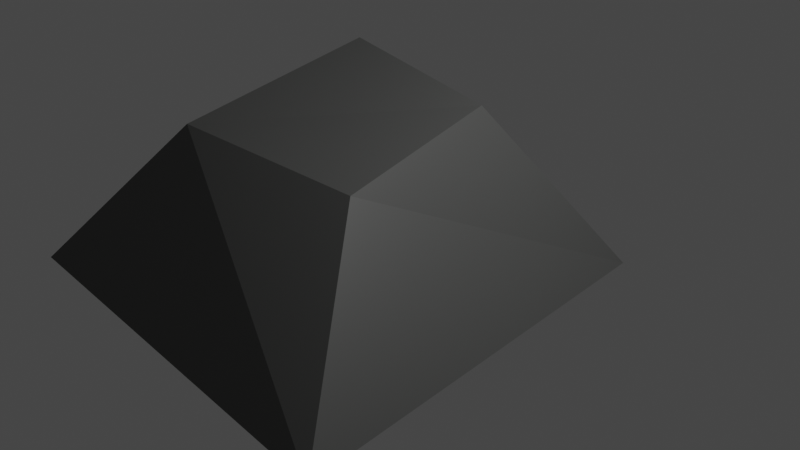 # Source: stone.blend  (saved by Blender 2.93.21; exported with 4.5.12 LTS)
import bpy
from mathutils import Matrix  # noqa: F401  (used for matrix-valued properties, if any)

bpy.ops.wm.read_factory_settings(use_empty=True)
scene = bpy.context.scene
scene.name = 'Scene'

# ---- collections
col_collection = bpy.data.collections.new('Collection'); scene.collection.children.link(col_collection)

# ---- materials (node trees are filled in below, after node groups)
mat_material_001 = bpy.data.materials.new('Material.001')
mat_material_001.use_transparent_shadow = False

# ---- material node trees
mat_material_001.use_nodes = True; mat_material_001.node_tree.nodes.clear()
_N = mat_material_001.node_tree.nodes; _L = mat_material_001.node_tree.links
n0 = _N.new('ShaderNodeBsdfPrincipled'); n0.name = 'Principled BSDF'; n0.location = (10, 300)
n0.distribution = 'GGX'
n0.subsurface_method = 'BURLEY'
n0.inputs[0].default_value = (0.06904, 0.06998, 0.06811, 1.0)
n0.inputs[2].default_value = 0.4853
n0.inputs[3].default_value = 1.45
n0.inputs[27].default_value = (0.0, 0.0, 0.0, 1.0)
n0.inputs[28].default_value = 1.0
n1 = _N.new('ShaderNodeOutputMaterial'); n1.name = 'Material Output'; n1.location = (300, 300)
_L.new(n0.outputs[0], n1.inputs[0])
n1.is_active_output = True

# ---- world
world_world = bpy.data.worlds.new('World'); scene.world = world_world
world_world.use_nodes = True; world_world.node_tree.nodes.clear()
_N = world_world.node_tree.nodes; _L = world_world.node_tree.links
n0 = _N.new('ShaderNodeOutputWorld'); n0.name = 'World Output'; n0.location = (300, 300)
n1 = _N.new('ShaderNodeBackground'); n1.name = 'Background'; n1.location = (10, 300)
n1.inputs[0].default_value = (0.05088, 0.05088, 0.05088, 1.0)
_L.new(n1.outputs[0], n0.inputs[0])
n0.is_active_output = True
world_world.color = (0.05088, 0.05088, 0.05088)
world_world.use_sun_shadow = False
world_world.sun_shadow_jitter_overblur = 0.0

# ---- cameras
cam_camera = bpy.data.cameras.new('Camera')
cam_camera.clip_end = 100.0
cam_camera.ortho_scale = 7.314

# ---- lights
light_light = bpy.data.lights.new('Light', 'POINT')
light_light.transmission_factor = 0.0
light_light.energy = 1000.0
light_light.shadow_soft_size = 0.1
light_light.shadow_maximum_resolution = 0.006
light_light.use_absolute_resolution = True

# ---- meshes
me_cube_002 = bpy.data.meshes.new('Cube.002')
me_cube_002.from_pydata([(-1.898, -2.153, -0.9905), (-0.8078, -1.104, 0.4745), (-2.327, 2.191, -1.0), (-0.7774, 1.049, 0.8752), (2.592, -2.474, -1.006), (1.37, -0.9583, 0.4137), (2.1, 1.998, -1.023), (1.101, 0.9082, 0.6629)], [], [(0, 1, 3, 2), (2, 3, 7, 6), (6, 7, 5, 4), (4, 5, 1, 0), (2, 6, 4, 0), (7, 3, 1, 5)])
_uv = me_cube_002.uv_layers.new(name='UVMap')
_uv.uv.foreach_set('vector', [0.375, 0.0, 0.625, 0.0, 0.625, 0.25, 0.375, 0.25, 0.375, 0.25, 0.625, 0.25, 0.625, 0.5, 0.375, 0.5, 0.375, 0.5, 0.625, 0.5, 0.625, 0.75, 0.375, 0.75, 0.375, 0.75, 0.625, 0.75, 0.625, 1.0, 0.375, 1.0, 0.125, 0.5, 0.375, 0.5, 0.375, 0.75, 0.125, 0.75, 0.625, 0.5, 0.875, 0.5, 0.875, 0.75, 0.625, 0.75])
me_cube_002.materials.append(mat_material_001)
me_cube_002.use_remesh_fix_poles = True
me_cube_002.use_remesh_preserve_attributes = False
me_cube_002.update()

# ---- objects
ob_light = bpy.data.objects.new('Light', light_light)
ob_camera = bpy.data.objects.new('Camera', cam_camera)
ob_cube = bpy.data.objects.new('Cube', me_cube_002)

# ---- transforms, parenting, visibility, modifiers, constraints
ob_light.location = (4.076, 1.005, 5.904)
ob_light.rotation_euler = (0.6503, 0.05522, 1.866)
ob_light.lock_rotations_4d = False
ob_light.empty_display_type = 'ARROWS'
ob_light.color = (0.0, 0.0, 0.0, 0.0)
ob_light.lineart.crease_threshold = 0.0
ob_camera.location = (7.359, -6.926, 4.958)
ob_camera.rotation_euler = (1.109, 0.0, 0.8149)
ob_camera.lock_rotations_4d = False
ob_camera.empty_display_type = 'ARROWS'
ob_camera.color = (0.0, 0.0, 0.0, 0.0)
ob_camera.display_type = 'WIRE'
ob_camera.lineart.crease_threshold = 0.0
ob_cube.location = (-0.3516, -0.5536, 0.6669)

# ---- collection membership
col_collection.objects.link(ob_light)
col_collection.objects.link(ob_camera)
col_collection.objects.link(ob_cube)

# ---- scene / render settings (as saved in the file)
scene.camera = ob_camera
scene.frame_start = 1; scene.frame_end = 250; scene.frame_set(1)
scene.render.engine = 'BLENDER_EEVEE_NEXT'
scene.cycles.use_denoising = False
scene.cycles.samples = 128
scene.cycles.sampling_pattern = 'TABULATED_SOBOL'
scene.cycles.use_adaptive_sampling = False
scene.cycles.use_light_tree = False
scene.view_settings.view_transform = 'Filmic'
bpy.context.view_layer.update()

